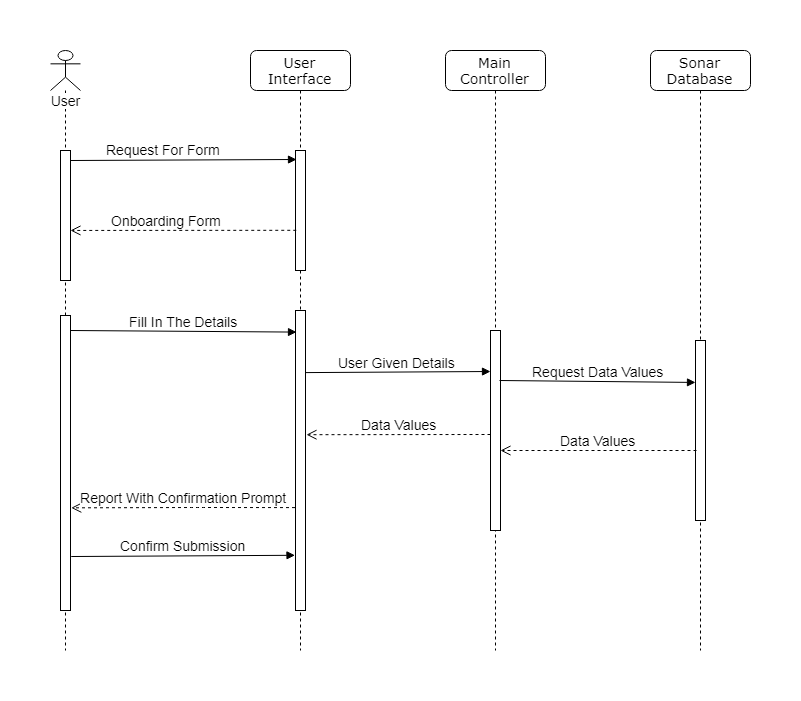

The diagram above was exported from draw.io. Its source (the exported page's mxGraphModel, read from the mxfile embedded in the PNG):
<mxGraphModel dx="1128" dy="557" grid="0" gridSize="10" guides="1" tooltips="1" connect="1" arrows="1" fold="1" page="0" pageScale="1" pageWidth="1169" pageHeight="827" background="#ffffff" math="0" shadow="0">
  <root>
    <mxCell id="0" />
    <mxCell id="1" parent="0" />
    <mxCell id="7baba1c4bc27f4b0-2" value="&lt;font style=&quot;font-size: 14px&quot;&gt;User Interface&lt;/font&gt;" style="shape=umlLifeline;perimeter=lifelinePerimeter;whiteSpace=wrap;html=1;container=1;collapsible=0;recursiveResize=0;outlineConnect=0;rounded=1;shadow=0;comic=0;labelBackgroundColor=none;strokeColor=#000000;strokeWidth=1;fillColor=#FFFFFF;fontFamily=Verdana;fontSize=12;fontColor=#000000;align=center;" parent="1" vertex="1">
      <mxGeometry x="320" y="80" width="100" height="600" as="geometry" />
    </mxCell>
    <mxCell id="7baba1c4bc27f4b0-10" value="" style="html=1;points=[];perimeter=orthogonalPerimeter;rounded=0;shadow=0;comic=0;labelBackgroundColor=none;strokeColor=#000000;strokeWidth=1;fillColor=#FFFFFF;fontFamily=Verdana;fontSize=12;fontColor=#000000;align=center;" parent="7baba1c4bc27f4b0-2" vertex="1">
      <mxGeometry x="45" y="100" width="10" height="120" as="geometry" />
    </mxCell>
    <mxCell id="um2gyyRpUllOIhgMm2Io-8" value="" style="html=1;points=[];perimeter=orthogonalPerimeter;" vertex="1" parent="7baba1c4bc27f4b0-2">
      <mxGeometry x="45" y="260" width="10" height="300" as="geometry" />
    </mxCell>
    <mxCell id="7baba1c4bc27f4b0-3" value="&lt;font style=&quot;font-size: 14px&quot;&gt;Main Controller&lt;/font&gt;" style="shape=umlLifeline;perimeter=lifelinePerimeter;whiteSpace=wrap;html=1;container=1;collapsible=0;recursiveResize=0;outlineConnect=0;rounded=1;shadow=0;comic=0;labelBackgroundColor=none;strokeColor=#000000;strokeWidth=1;fillColor=#FFFFFF;fontFamily=Verdana;fontSize=12;fontColor=#000000;align=center;" parent="1" vertex="1">
      <mxGeometry x="515" y="80" width="100" height="600" as="geometry" />
    </mxCell>
    <mxCell id="7baba1c4bc27f4b0-13" value="" style="html=1;points=[];perimeter=orthogonalPerimeter;rounded=0;shadow=0;comic=0;labelBackgroundColor=none;strokeColor=#000000;strokeWidth=1;fillColor=#FFFFFF;fontFamily=Verdana;fontSize=12;fontColor=#000000;align=center;" parent="7baba1c4bc27f4b0-3" vertex="1">
      <mxGeometry x="45" y="280" width="10" height="200" as="geometry" />
    </mxCell>
    <mxCell id="7baba1c4bc27f4b0-4" value="&lt;font style=&quot;font-size: 14px&quot;&gt;Sonar Database&lt;/font&gt;" style="shape=umlLifeline;perimeter=lifelinePerimeter;whiteSpace=wrap;html=1;container=1;collapsible=0;recursiveResize=0;outlineConnect=0;rounded=1;shadow=0;comic=0;labelBackgroundColor=none;strokeColor=#000000;strokeWidth=1;fillColor=#FFFFFF;fontFamily=Verdana;fontSize=12;fontColor=#000000;align=center;" parent="1" vertex="1">
      <mxGeometry x="720" y="80" width="100" height="600" as="geometry" />
    </mxCell>
    <mxCell id="7baba1c4bc27f4b0-16" value="" style="html=1;points=[];perimeter=orthogonalPerimeter;rounded=0;shadow=0;comic=0;labelBackgroundColor=none;strokeColor=#000000;strokeWidth=1;fillColor=#FFFFFF;fontFamily=Verdana;fontSize=12;fontColor=#000000;align=center;" parent="7baba1c4bc27f4b0-4" vertex="1">
      <mxGeometry x="45" y="290" width="10" height="180" as="geometry" />
    </mxCell>
    <mxCell id="um2gyyRpUllOIhgMm2Io-1" value="&lt;font style=&quot;font-size: 14px&quot;&gt;User&lt;/font&gt;" style="shape=umlLifeline;participant=umlActor;perimeter=lifelinePerimeter;whiteSpace=wrap;html=1;container=1;collapsible=0;recursiveResize=0;verticalAlign=top;spacingTop=36;labelBackgroundColor=#ffffff;outlineConnect=0;" vertex="1" parent="1">
      <mxGeometry x="120" y="80" width="30" height="600" as="geometry" />
    </mxCell>
    <mxCell id="um2gyyRpUllOIhgMm2Io-2" value="" style="html=1;points=[];perimeter=orthogonalPerimeter;" vertex="1" parent="um2gyyRpUllOIhgMm2Io-1">
      <mxGeometry x="10" y="100" width="10" height="130" as="geometry" />
    </mxCell>
    <mxCell id="um2gyyRpUllOIhgMm2Io-3" value="&lt;font style=&quot;font-size: 14px&quot;&gt;Request For Form&lt;/font&gt;" style="html=1;verticalAlign=bottom;endArrow=block;entryX=0.1;entryY=0.075;entryDx=0;entryDy=0;entryPerimeter=0;" edge="1" parent="um2gyyRpUllOIhgMm2Io-1" target="7baba1c4bc27f4b0-10">
      <mxGeometry x="-0.178" y="1" width="80" relative="1" as="geometry">
        <mxPoint x="20" y="110" as="sourcePoint" />
        <mxPoint x="100" y="110" as="targetPoint" />
        <mxPoint as="offset" />
      </mxGeometry>
    </mxCell>
    <mxCell id="um2gyyRpUllOIhgMm2Io-7" value="" style="html=1;points=[];perimeter=orthogonalPerimeter;" vertex="1" parent="um2gyyRpUllOIhgMm2Io-1">
      <mxGeometry x="10" y="265" width="10" height="295" as="geometry" />
    </mxCell>
    <mxCell id="um2gyyRpUllOIhgMm2Io-9" value="&lt;font style=&quot;font-size: 14px&quot;&gt;Fill In The Details&lt;/font&gt;" style="html=1;verticalAlign=bottom;endArrow=block;entryX=0.1;entryY=0.072;entryDx=0;entryDy=0;entryPerimeter=0;" edge="1" parent="um2gyyRpUllOIhgMm2Io-1" target="um2gyyRpUllOIhgMm2Io-8">
      <mxGeometry width="80" relative="1" as="geometry">
        <mxPoint x="20" y="280" as="sourcePoint" />
        <mxPoint x="160" y="280" as="targetPoint" />
      </mxGeometry>
    </mxCell>
    <mxCell id="um2gyyRpUllOIhgMm2Io-6" value="&lt;font style=&quot;font-size: 14px&quot;&gt;Onboarding Form&lt;/font&gt;" style="html=1;verticalAlign=bottom;endArrow=open;dashed=1;endSize=8;entryX=1;entryY=0.615;entryDx=0;entryDy=0;entryPerimeter=0;exitX=0.075;exitY=0.665;exitDx=0;exitDy=0;exitPerimeter=0;" edge="1" parent="1" source="7baba1c4bc27f4b0-10" target="um2gyyRpUllOIhgMm2Io-2">
      <mxGeometry x="0.1429" relative="1" as="geometry">
        <mxPoint x="280" y="260" as="sourcePoint" />
        <mxPoint x="200" y="260" as="targetPoint" />
        <Array as="points" />
        <mxPoint as="offset" />
      </mxGeometry>
    </mxCell>
    <mxCell id="um2gyyRpUllOIhgMm2Io-12" value="&lt;font style=&quot;font-size: 14px&quot;&gt;Data Values&lt;/font&gt;" style="html=1;verticalAlign=bottom;endArrow=open;dashed=1;endSize=8;entryX=1;entryY=0.6;entryDx=0;entryDy=0;entryPerimeter=0;" edge="1" parent="1" target="7baba1c4bc27f4b0-13">
      <mxGeometry relative="1" as="geometry">
        <mxPoint x="766" y="480" as="sourcePoint" />
        <mxPoint x="610" y="480" as="targetPoint" />
      </mxGeometry>
    </mxCell>
    <mxCell id="um2gyyRpUllOIhgMm2Io-11" value="&lt;font style=&quot;font-size: 14px&quot;&gt;Request Data Values&lt;/font&gt;" style="html=1;verticalAlign=bottom;endArrow=block;exitX=0.9;exitY=0.25;exitDx=0;exitDy=0;exitPerimeter=0;entryX=0;entryY=0.233;entryDx=0;entryDy=0;entryPerimeter=0;" edge="1" parent="1" source="7baba1c4bc27f4b0-13" target="7baba1c4bc27f4b0-16">
      <mxGeometry width="80" relative="1" as="geometry">
        <mxPoint x="530" y="410" as="sourcePoint" />
        <mxPoint x="670" y="410" as="targetPoint" />
      </mxGeometry>
    </mxCell>
    <mxCell id="um2gyyRpUllOIhgMm2Io-13" value="&lt;span style=&quot;font-size: 14px&quot;&gt;Data Values&lt;/span&gt;" style="html=1;verticalAlign=bottom;endArrow=open;dashed=1;endSize=8;entryX=1.1;entryY=0.414;entryDx=0;entryDy=0;entryPerimeter=0;" edge="1" parent="1" target="um2gyyRpUllOIhgMm2Io-8">
      <mxGeometry relative="1" as="geometry">
        <mxPoint x="560" y="464" as="sourcePoint" />
        <mxPoint x="420" y="460" as="targetPoint" />
      </mxGeometry>
    </mxCell>
    <mxCell id="um2gyyRpUllOIhgMm2Io-10" value="&lt;font style=&quot;font-size: 14px&quot;&gt;User Given Details&lt;/font&gt;" style="html=1;verticalAlign=bottom;endArrow=block;exitX=1;exitY=0.207;exitDx=0;exitDy=0;exitPerimeter=0;entryX=0;entryY=0.205;entryDx=0;entryDy=0;entryPerimeter=0;" edge="1" parent="1" source="um2gyyRpUllOIhgMm2Io-8" target="7baba1c4bc27f4b0-13">
      <mxGeometry width="80" relative="1" as="geometry">
        <mxPoint x="300" y="390" as="sourcePoint" />
        <mxPoint x="470" y="400" as="targetPoint" />
      </mxGeometry>
    </mxCell>
    <mxCell id="um2gyyRpUllOIhgMm2Io-17" value="&lt;font style=&quot;font-size: 14px&quot;&gt;Report With Confirmation&lt;font style=&quot;font-size: 14px&quot;&gt;&amp;nbsp;Prompt&lt;/font&gt;&lt;/font&gt;" style="html=1;verticalAlign=bottom;endArrow=open;dashed=1;endSize=8;entryX=1.075;entryY=0.652;entryDx=0;entryDy=0;entryPerimeter=0;exitX=-0.05;exitY=0.657;exitDx=0;exitDy=0;exitPerimeter=0;" edge="1" parent="1" source="um2gyyRpUllOIhgMm2Io-8" target="um2gyyRpUllOIhgMm2Io-7">
      <mxGeometry relative="1" as="geometry">
        <mxPoint x="340" y="574" as="sourcePoint" />
        <mxPoint x="170" y="569" as="targetPoint" />
        <Array as="points">
          <mxPoint x="267" y="537" />
        </Array>
      </mxGeometry>
    </mxCell>
    <mxCell id="um2gyyRpUllOIhgMm2Io-18" value="&lt;font style=&quot;font-size: 14px&quot;&gt;Confirm Submission&lt;/font&gt;" style="html=1;verticalAlign=bottom;endArrow=block;entryX=-0.05;entryY=0.816;entryDx=0;entryDy=0;entryPerimeter=0;exitX=1.075;exitY=0.817;exitDx=0;exitDy=0;exitPerimeter=0;" edge="1" parent="1" source="um2gyyRpUllOIhgMm2Io-7" target="um2gyyRpUllOIhgMm2Io-8">
      <mxGeometry width="80" relative="1" as="geometry">
        <mxPoint x="140" y="620" as="sourcePoint" />
        <mxPoint x="220" y="620" as="targetPoint" />
      </mxGeometry>
    </mxCell>
  </root>
</mxGraphModel>